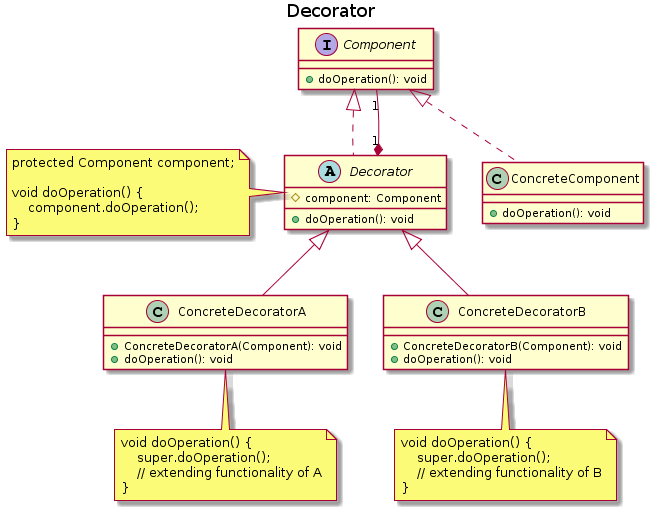

The diagram above was rendered by PlantUML. Its source (embedded in the PNG):
@startuml
title Decorator

interface Component {
  +doOperation(): void
}

class ConcreteComponent {
  +doOperation(): void
}

abstract class Decorator {
  #component: Component
  +doOperation(): void
}

class ConcreteDecoratorA {
  +ConcreteDecoratorA(Component): void
  +doOperation(): void
}

class ConcreteDecoratorB {
  +ConcreteDecoratorB(Component): void
  +doOperation(): void
}

ConcreteComponent .up.|> Component
Decorator .up.|> Component
Component "1" --* "1" Decorator
ConcreteDecoratorA -up-|> Decorator
ConcreteDecoratorB -up-|> Decorator

note as DN
  protected Component component;
  
  void doOperation() { 
      component.doOperation();
  }
end note

note as DAN
  void doOperation() {
      super.doOperation();
      // extending functionality of A
  }
end note

note as DBN
  void doOperation() {
      super.doOperation();
      // extending functionality of B
  }
end note

Decorator .left. DN
ConcreteDecoratorA .. DAN
ConcreteDecoratorB .. DBN
@enduml